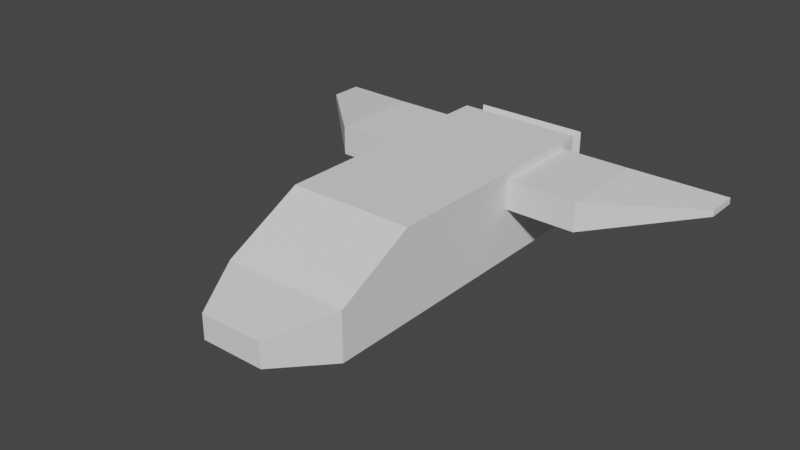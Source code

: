 # Source: Spaceship02.blend  (saved by Blender 3.4.6; exported with 4.5.12 LTS)
import bpy
from mathutils import Matrix  # noqa: F401  (used for matrix-valued properties, if any)

bpy.ops.wm.read_factory_settings(use_empty=True)
scene = bpy.context.scene
scene.name = 'Scene'

# ---- collections
col_collection = bpy.data.collections.new('Collection'); scene.collection.children.link(col_collection)

# ---- world
world_world = bpy.data.worlds.new('World'); scene.world = world_world
world_world.use_nodes = True; world_world.node_tree.nodes.clear()
_N = world_world.node_tree.nodes; _L = world_world.node_tree.links
n0 = _N.new('ShaderNodeOutputWorld'); n0.name = 'World Output'; n0.location = (300, 300)
n1 = _N.new('ShaderNodeBackground'); n1.name = 'Background'; n1.location = (10, 300)
n1.inputs[0].default_value = (0.05088, 0.05088, 0.05088, 1.0)
_L.new(n1.outputs[0], n0.inputs[0])
n0.is_active_output = True
world_world.color = (0.05088, 0.05088, 0.05088)
world_world.use_sun_shadow = False
world_world.sun_shadow_jitter_overblur = 0.0

# ---- meshes
me_cube = bpy.data.meshes.new('Cube')
me_cube.from_pydata([(-1.0, -1.642, -1.0), (-1.0, -1.0, 1.0), (-0.8423, 1.0, -0.8423), (-1.0, 0.8696, 0.819), (1.0, -1.642, -1.0), (1.0, -1.0, 1.0), (0.8423, 1.0, -0.8423), (1.0, 0.8696, 0.819), (-1.0, 0.0, -1.0), (-1.0, 0.1304, 0.819), (1.0, 0.0, -1.0), (1.0, 0.1304, 0.819), (-1.0, -1.642, 0.08769), (-1.0, 0.8696, 0.1675), (1.0, 0.8696, 0.1675), (1.0, -1.642, 0.08769), (1.0, 0.1304, 0.1675), (-1.0, 0.1304, 0.1675), (-1.0, -0.5322, -1.0), (1.0, -0.5322, 1.0), (-1.0, -0.5322, 1.0), (1.0, -0.5322, -1.0), (-1.0, -0.5322, 0.08769), (1.0, -0.5322, 0.08769), (0.5098, -2.117, -0.1789), (0.5098, -2.117, -0.7334), (-0.5098, -2.117, -0.7334), (-0.5098, -2.117, -0.1789), (-1.0, 0.0, 1.0), (-0.8423, 1.0, 0.8423), (0.8423, 1.0, 0.8423), (1.0, 0.0, 1.0), (-0.8423, 1.0, 0.08769), (0.8423, 1.0, 0.08769), (1.0, 0.0, 0.08769), (-1.0, 0.0, 0.08769), (2.115, 0.1304, 0.819), (2.115, 0.8696, 0.819), (-2.115, 0.8696, 0.819), (-2.115, 0.1304, 0.819), (2.115, 0.8696, 0.1675), (-2.115, 0.8696, 0.1675), (-2.115, 0.1304, 0.1675), (2.115, 0.1304, 0.1675), (2.115, 0.1304, 0.819), (2.115, 0.8696, 0.819), (-2.115, 0.8696, 0.819), (-2.115, 0.1304, 0.819), (2.115, 0.8696, 0.1675), (-2.115, 0.8696, 0.1675), (-2.115, 0.1304, 0.1675), (2.115, 0.1304, 0.1675), (3.528, 0.8054, 0.5639), (3.528, 1.067, 0.5639), (-3.528, 1.067, 0.5639), (-3.528, 0.8054, 0.5639), (3.528, 1.067, 0.4226), (-3.528, 1.067, 0.4226), (-3.528, 0.8054, 0.4226), (3.528, 0.8054, 0.4226), (-1.0, 1.0, 0.08769), (-1.0, 1.0, -1.0), (1.0, 1.0, -1.0), (-1.0, 1.0, 1.0), (1.0, 1.0, 1.0), (1.0, 1.0, 0.08769), (-0.8423, 0.9285, 0.08769), (0.8423, 0.9285, 0.08769), (-0.6033, 0.9285, -0.6033), (0.6033, 0.9285, -0.6033), (-0.6033, 0.9285, 0.6033), (0.6033, 0.9285, 0.6033), (-0.6033, 0.9285, 0.08769), (-0.8423, 0.9285, -0.8423), (0.8423, 0.9285, -0.8423), (-0.8423, 0.9285, 0.8423), (0.8423, 0.9285, 0.8423), (0.6033, 0.9285, 0.08769), (-0.9259, 1.181, 0.1111), (0.9259, 1.181, 0.1111), (-0.8441, 1.181, -0.8675), (0.8441, 1.181, -0.8675), (-0.8441, 1.181, 0.8207), (0.8441, 1.181, 0.8207), (-0.8441, 1.181, 0.1111), (-0.9259, 1.181, -0.9493), (0.9259, 1.181, -0.9493), (-0.9259, 1.181, 0.9024), (0.9259, 1.181, 0.9024), (0.8441, 1.181, 0.1111), (-0.8441, 1.151, 0.1111), (0.8441, 1.151, 0.1111), (-0.609, 1.151, -0.6324), (0.609, 1.151, -0.6324), (-0.609, 1.151, 0.5855), (0.609, 1.151, 0.5855), (-0.609, 1.151, 0.1111), (-0.8441, 1.151, -0.8675), (0.8441, 1.151, -0.8675), (-0.8441, 1.151, 0.8207), (0.8441, 1.151, 0.8207), (0.609, 1.151, 0.1111), (-0.2936, 0.9357, 0.07629), (0.2936, 0.9357, 0.07629), (-0.2936, 0.9357, -0.2822), (0.2936, 0.9357, -0.2822), (-0.2936, 0.9357, 0.305), (0.2936, 0.9357, 0.305)], [], [(13, 17, 43, 40), (29, 30, 76, 75), (23, 19, 5, 15), (15, 5, 1, 12), (18, 21, 4, 0), (19, 20, 1, 5), (64, 63, 28, 31), (61, 62, 10, 8), (9, 3, 37, 36), (22, 20, 28, 35), (18, 22, 35, 8), (62, 65, 34, 10), (4, 15, 24, 25), (21, 23, 15, 4), (32, 29, 75, 66), (8, 35, 60, 61), (10, 34, 23, 21), (0, 12, 22, 18), (12, 1, 20, 22), (31, 28, 20, 19), (8, 10, 21, 18), (34, 31, 19, 23), (25, 24, 27, 26), (12, 0, 26, 27), (0, 4, 25, 26), (15, 12, 27, 24), (3, 9, 28, 63), (11, 7, 64, 31), (13, 3, 63, 60), (7, 14, 65, 64), (16, 11, 31, 34), (9, 17, 35, 28), (14, 16, 34, 65), (17, 13, 60, 35), (39, 42, 50, 47), (42, 41, 49, 50), (17, 9, 36, 43), (14, 7, 38, 41), (7, 11, 39, 38), (16, 14, 41, 42), (11, 16, 42, 39), (3, 13, 40, 37), (50, 49, 57, 58), (46, 47, 55, 54), (37, 40, 48, 45), (36, 37, 45, 44), (40, 43, 51, 48), (43, 36, 44, 51), (41, 38, 46, 49), (38, 39, 47, 46), (59, 52, 53, 56), (57, 54, 55, 58), (47, 50, 58, 55), (45, 48, 56, 53), (44, 45, 53, 52), (48, 51, 59, 56), (51, 44, 52, 59), (49, 46, 54, 57), (32, 2, 61, 60), (2, 6, 62, 61), (30, 29, 63, 64), (6, 33, 65, 62), (29, 32, 60, 63), (33, 30, 64, 65), (70, 71, 88, 87), (72, 70, 87, 78), (2, 32, 66, 73), (30, 33, 67, 76), (33, 6, 74, 67), (6, 2, 73, 74), (72, 68, 73, 66), (68, 69, 74, 73), (71, 70, 75, 76), (69, 77, 67, 74), (70, 72, 66, 75), (77, 71, 76, 67), (84, 82, 99, 90), (81, 80, 97, 98), (68, 72, 78, 85), (71, 77, 79, 88), (77, 69, 86, 79), (69, 68, 85, 86), (84, 80, 85, 78), (80, 81, 86, 85), (83, 82, 87, 88), (81, 89, 79, 86), (82, 84, 78, 87), (89, 83, 88, 79), (96, 94, 106, 102), (93, 92, 104, 105), (82, 83, 100, 99), (80, 84, 90, 97), (83, 89, 91, 100), (89, 81, 98, 91), (96, 92, 97, 90), (92, 93, 98, 97), (95, 94, 99, 100), (93, 101, 91, 98), (94, 96, 90, 99), (101, 95, 100, 91), (102, 106, 107, 103), (104, 102, 103, 105), (94, 95, 107, 106), (92, 96, 102, 104), (95, 101, 103, 107), (101, 93, 105, 103)])
_uv = me_cube.uv_layers.new(name='UVMap')
_uv.uv.foreach_set('vector', [0.5273, 0.2337, 0.5273, 0.1413, 0.5273, 0.1413, 0.5273, 0.2337, 0.6053, 0.2697, 0.6053, 0.4803, 0.6053, 0.4803, 0.6053, 0.2697, 0.511, 0.6915, 0.625, 0.6915, 0.625, 0.75, 0.511, 0.75, 0.511, 0.75, 0.625, 0.75, 0.625, 1.0, 0.511, 1.0, 0.125, 0.6915, 0.375, 0.6915, 0.375, 0.75, 0.125, 0.75, 0.625, 0.6915, 0.875, 0.6915, 0.875, 0.75, 0.625, 0.75, 0.625, 0.5, 0.875, 0.5, 0.875, 0.625, 0.625, 0.625, 0.125, 0.5, 0.375, 0.5, 0.375, 0.625, 0.125, 0.625, 0.6087, 0.1413, 0.6087, 0.2337, 0.6087, 0.2337, 0.6087, 0.1413, 0.511, 0.05847, 0.625, 0.05847, 0.625, 0.125, 0.511, 0.125, 0.375, 0.05847, 0.511, 0.05847, 0.511, 0.125, 0.375, 0.125, 0.375, 0.5, 0.511, 0.5, 0.511, 0.625, 0.375, 0.625, 0.375, 0.75, 0.511, 0.75, 0.511, 0.75, 0.375, 0.75, 0.375, 0.6915, 0.511, 0.6915, 0.511, 0.75, 0.375, 0.75, 0.511, 0.2697, 0.6053, 0.2697, 0.6053, 0.2697, 0.511, 0.2697, 0.375, 0.125, 0.511, 0.125, 0.511, 0.25, 0.375, 0.25, 0.375, 0.625, 0.511, 0.625, 0.511, 0.6915, 0.375, 0.6915, 0.375, 0.0, 0.511, 0.0, 0.511, 0.05847, 0.375, 0.05847, 0.511, 0.0, 0.625, 0.0, 0.625, 0.05847, 0.511, 0.05847, 0.625, 0.625, 0.875, 0.625, 0.875, 0.6915, 0.625, 0.6915, 0.125, 0.625, 0.375, 0.625, 0.375, 0.6915, 0.125, 0.6915, 0.511, 0.625, 0.625, 0.625, 0.625, 0.6915, 0.511, 0.6915, 0.375, 0.75, 0.511, 0.75, 0.511, 1.0, 0.375, 1.0, 0.511, 0.0, 0.375, 0.0, 0.375, 0.0, 0.511, 0.0, 0.125, 0.75, 0.375, 0.75, 0.375, 0.75, 0.125, 0.75, 0.511, 0.75, 0.511, 1.0, 0.511, 1.0, 0.511, 0.75, 0.6087, 0.2337, 0.6087, 0.1413, 0.625, 0.125, 0.625, 0.25, 0.6087, 0.6087, 0.6087, 0.5163, 0.625, 0.5, 0.625, 0.625, 0.5273, 0.2337, 0.6087, 0.2337, 0.625, 0.25, 0.511, 0.25, 0.6087, 0.5163, 0.5273, 0.5163, 0.511, 0.5, 0.625, 0.5, 0.5273, 0.6087, 0.6087, 0.6087, 0.625, 0.625, 0.511, 0.625, 0.6087, 0.1413, 0.5273, 0.1413, 0.511, 0.125, 0.625, 0.125, 0.5273, 0.5163, 0.5273, 0.6087, 0.511, 0.625, 0.511, 0.5, 0.5273, 0.1413, 0.5273, 0.2337, 0.511, 0.25, 0.511, 0.125, 0.6087, 0.6087, 0.5273, 0.6087, 0.5273, 0.6087, 0.6087, 0.6087, 0.5273, 0.6087, 0.5273, 0.5163, 0.5273, 0.5163, 0.5273, 0.6087, 0.5273, 0.1413, 0.6087, 0.1413, 0.6087, 0.1413, 0.5273, 0.1413, 0.5273, 0.5163, 0.6087, 0.5163, 0.6087, 0.5163, 0.5273, 0.5163, 0.6087, 0.5163, 0.6087, 0.6087, 0.6087, 0.6087, 0.6087, 0.5163, 0.5273, 0.6087, 0.5273, 0.5163, 0.5273, 0.5163, 0.5273, 0.6087, 0.6087, 0.6087, 0.5273, 0.6087, 0.5273, 0.6087, 0.6087, 0.6087, 0.6087, 0.2337, 0.5273, 0.2337, 0.5273, 0.2337, 0.6087, 0.2337, 0.5273, 0.6087, 0.5273, 0.5163, 0.5273, 0.5163, 0.5273, 0.6087, 0.6087, 0.5163, 0.6087, 0.6087, 0.6087, 0.6087, 0.6087, 0.5163, 0.6087, 0.2337, 0.5273, 0.2337, 0.5273, 0.2337, 0.6087, 0.2337, 0.6087, 0.1413, 0.6087, 0.2337, 0.6087, 0.2337, 0.6087, 0.1413, 0.5273, 0.2337, 0.5273, 0.1413, 0.5273, 0.1413, 0.5273, 0.2337, 0.5273, 0.1413, 0.6087, 0.1413, 0.6087, 0.1413, 0.5273, 0.1413, 0.5273, 0.5163, 0.6087, 0.5163, 0.6087, 0.5163, 0.5273, 0.5163, 0.6087, 0.5163, 0.6087, 0.6087, 0.6087, 0.6087, 0.6087, 0.5163, 0.5273, 0.1413, 0.6087, 0.1413, 0.6087, 0.2337, 0.5273, 0.2337, 0.5273, 0.5163, 0.6087, 0.5163, 0.6087, 0.6087, 0.5273, 0.6087, 0.6087, 0.6087, 0.5273, 0.6087, 0.5273, 0.6087, 0.6087, 0.6087, 0.6087, 0.2337, 0.5273, 0.2337, 0.5273, 0.2337, 0.6087, 0.2337, 0.6087, 0.1413, 0.6087, 0.2337, 0.6087, 0.2337, 0.6087, 0.1413, 0.5273, 0.2337, 0.5273, 0.1413, 0.5273, 0.1413, 0.5273, 0.2337, 0.5273, 0.1413, 0.6087, 0.1413, 0.6087, 0.1413, 0.5273, 0.1413, 0.5273, 0.5163, 0.6087, 0.5163, 0.6087, 0.5163, 0.5273, 0.5163, 0.511, 0.2697, 0.3947, 0.2697, 0.375, 0.25, 0.511, 0.25, 0.3947, 0.2697, 0.3947, 0.4803, 0.375, 0.5, 0.375, 0.25, 0.6053, 0.4803, 0.6053, 0.2697, 0.625, 0.25, 0.625, 0.5, 0.3947, 0.4803, 0.511, 0.4803, 0.511, 0.5, 0.375, 0.5, 0.6053, 0.2697, 0.511, 0.2697, 0.511, 0.25, 0.625, 0.25, 0.511, 0.4803, 0.6053, 0.4803, 0.625, 0.5, 0.511, 0.5, 0.5754, 0.2996, 0.5754, 0.4504, 0.5754, 0.4504, 0.5754, 0.2996, 0.511, 0.2996, 0.5754, 0.2996, 0.5754, 0.2996, 0.511, 0.2996, 0.3947, 0.2697, 0.511, 0.2697, 0.511, 0.2697, 0.3947, 0.2697, 0.6053, 0.4803, 0.511, 0.4803, 0.511, 0.4803, 0.6053, 0.4803, 0.511, 0.4803, 0.3947, 0.4803, 0.3947, 0.4803, 0.511, 0.4803, 0.3947, 0.4803, 0.3947, 0.2697, 0.3947, 0.2697, 0.3947, 0.4803, 0.511, 0.2996, 0.4246, 0.2996, 0.3947, 0.2697, 0.511, 0.2697, 0.4246, 0.2996, 0.4246, 0.4504, 0.3947, 0.4803, 0.3947, 0.2697, 0.5754, 0.4504, 0.5754, 0.2996, 0.6053, 0.2697, 0.6053, 0.4803, 0.4246, 0.4504, 0.511, 0.4504, 0.511, 0.4803, 0.3947, 0.4803, 0.5754, 0.2996, 0.511, 0.2996, 0.511, 0.2697, 0.6053, 0.2697, 0.511, 0.4504, 0.5754, 0.4504, 0.6053, 0.4803, 0.511, 0.4803, 0.511, 0.3062, 0.5688, 0.3062, 0.5688, 0.3062, 0.511, 0.3062, 0.4312, 0.4438, 0.4312, 0.3062, 0.4312, 0.3062, 0.4312, 0.4438, 0.4246, 0.2996, 0.511, 0.2996, 0.511, 0.2996, 0.4246, 0.2996, 0.5754, 0.4504, 0.511, 0.4504, 0.511, 0.4504, 0.5754, 0.4504, 0.511, 0.4504, 0.4246, 0.4504, 0.4246, 0.4504, 0.511, 0.4504, 0.4246, 0.4504, 0.4246, 0.2996, 0.4246, 0.2996, 0.4246, 0.4504, 0.511, 0.3062, 0.4312, 0.3062, 0.4246, 0.2996, 0.511, 0.2996, 0.4312, 0.3062, 0.4312, 0.4438, 0.4246, 0.4504, 0.4246, 0.2996, 0.5688, 0.4438, 0.5688, 0.3062, 0.5754, 0.2996, 0.5754, 0.4504, 0.4312, 0.4438, 0.511, 0.4438, 0.511, 0.4504, 0.4246, 0.4504, 0.5688, 0.3062, 0.511, 0.3062, 0.511, 0.2996, 0.5754, 0.2996, 0.511, 0.4438, 0.5688, 0.4438, 0.5754, 0.4504, 0.511, 0.4504, 0.511, 0.3254, 0.5496, 0.3254, 0.5496, 0.3254, 0.511, 0.3254, 0.4504, 0.4246, 0.4504, 0.3254, 0.4504, 0.3254, 0.4504, 0.4246, 0.5688, 0.3062, 0.5688, 0.4438, 0.5688, 0.4438, 0.5688, 0.3062, 0.4312, 0.3062, 0.511, 0.3062, 0.511, 0.3062, 0.4312, 0.3062, 0.5688, 0.4438, 0.511, 0.4438, 0.511, 0.4438, 0.5688, 0.4438, 0.511, 0.4438, 0.4312, 0.4438, 0.4312, 0.4438, 0.511, 0.4438, 0.511, 0.3254, 0.4504, 0.3254, 0.4312, 0.3062, 0.511, 0.3062, 0.4504, 0.3254, 0.4504, 0.4246, 0.4312, 0.4438, 0.4312, 0.3062, 0.5496, 0.4246, 0.5496, 0.3254, 0.5688, 0.3062, 0.5688, 0.4438, 0.4504, 0.4246, 0.511, 0.4246, 0.511, 0.4438, 0.4312, 0.4438, 0.5496, 0.3254, 0.511, 0.3254, 0.511, 0.3062, 0.5688, 0.3062, 0.511, 0.4246, 0.5496, 0.4246, 0.5688, 0.4438, 0.511, 0.4438, 0.511, 0.3254, 0.5496, 0.3254, 0.5496, 0.4246, 0.511, 0.4246, 0.4504, 0.3254, 0.511, 0.3254, 0.511, 0.4246, 0.4504, 0.4246, 0.5496, 0.3254, 0.5496, 0.4246, 0.5496, 0.4246, 0.5496, 0.3254, 0.4504, 0.3254, 0.511, 0.3254, 0.511, 0.3254, 0.4504, 0.3254, 0.5496, 0.4246, 0.511, 0.4246, 0.511, 0.4246, 0.5496, 0.4246, 0.511, 0.4246, 0.4504, 0.4246, 0.4504, 0.4246, 0.511, 0.4246])
me_cube.update()

# ---- objects
ob_cube = bpy.data.objects.new('Cube', me_cube)

# ---- transforms, parenting, visibility, modifiers, constraints
ob_cube.location = (0.0, 0.0, 0.0)
ob_cube.scale = (0.9626, 1.895, 0.6809)

# ---- collection membership
col_collection.objects.link(ob_cube)

# ---- scene / render settings (as saved in the file)
scene.frame_start = 1; scene.frame_end = 250; scene.frame_set(1)
scene.render.engine = 'BLENDER_EEVEE_NEXT'
scene.cycles.sampling_pattern = 'TABULATED_SOBOL'
scene.cycles.use_light_tree = False
scene.view_settings.view_transform = 'Filmic'
bpy.context.view_layer.update()

# ---- added for rendering (the .blend has no active camera and no usable light): camera, sun
cam_auto = bpy.data.cameras.new('AutoCamera')
cam_auto.lens = 50.0
cam_auto.sensor_width = 36.0
cam_auto.clip_end = 1000.0
ob_auto_camera = bpy.data.objects.new('AutoCamera', cam_auto)
scene.collection.objects.link(ob_auto_camera)
ob_auto_camera.location = (8.63336, -11.2465, 6.90669)
ob_auto_camera.rotation_euler = (1.09748, -7.21219e-08, 0.694738)
scene.camera = ob_auto_camera
light_auto_sun = bpy.data.lights.new('AutoSun', 'SUN')
light_auto_sun.energy = 3.0
light_auto_sun.angle = 0.0523599
ob_auto_sun = bpy.data.objects.new('AutoSun', light_auto_sun)
scene.collection.objects.link(ob_auto_sun)
ob_auto_sun.rotation_euler = (0.872665, 0.174533, 0.523599)
bpy.context.view_layer.update()
